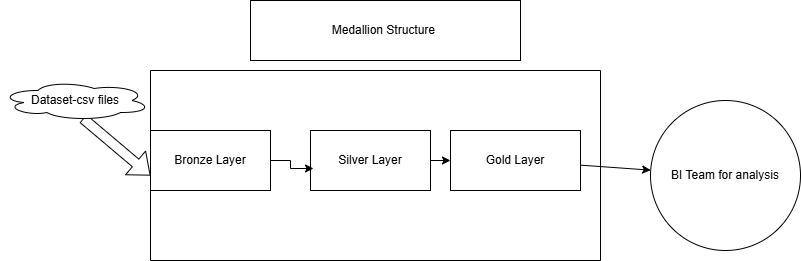

The diagram above was exported from draw.io. Its source (the exported page's mxGraphModel, read from the mxfile embedded in the PNG):
<mxGraphModel dx="860" dy="1565" grid="1" gridSize="10" guides="1" tooltips="1" connect="1" arrows="1" fold="1" page="1" pageScale="1" pageWidth="850" pageHeight="1100" math="0" shadow="0">
  <root>
    <mxCell id="0" />
    <mxCell id="1" parent="0" />
    <mxCell id="HTO6qx6Vaf1Lqw-1__bR-1" parent="1" style="rounded=0;whiteSpace=wrap;html=1;" value="Bronze Layer" vertex="1">
      <mxGeometry height="60" width="120" x="170" y="120" as="geometry" />
    </mxCell>
    <mxCell id="HTO6qx6Vaf1Lqw-1__bR-8" edge="1" parent="1" source="HTO6qx6Vaf1Lqw-1__bR-2" style="edgeStyle=orthogonalEdgeStyle;rounded=0;orthogonalLoop=1;jettySize=auto;html=1;exitX=1;exitY=0.5;exitDx=0;exitDy=0;entryX=0;entryY=0.5;entryDx=0;entryDy=0;" target="HTO6qx6Vaf1Lqw-1__bR-3">
      <mxGeometry relative="1" as="geometry" />
    </mxCell>
    <mxCell id="HTO6qx6Vaf1Lqw-1__bR-2" parent="1" style="rounded=0;whiteSpace=wrap;html=1;" value="Silver Layer" vertex="1">
      <mxGeometry height="60" width="120" x="330" y="120" as="geometry" />
    </mxCell>
    <mxCell id="HTO6qx6Vaf1Lqw-1__bR-12" edge="1" parent="1" source="HTO6qx6Vaf1Lqw-1__bR-3" style="edgeStyle=none;rounded=0;orthogonalLoop=1;jettySize=auto;html=1;" target="HTO6qx6Vaf1Lqw-1__bR-13">
      <mxGeometry relative="1" as="geometry">
        <mxPoint x="700" y="120" as="targetPoint" />
      </mxGeometry>
    </mxCell>
    <mxCell id="HTO6qx6Vaf1Lqw-1__bR-7" edge="1" parent="1" source="HTO6qx6Vaf1Lqw-1__bR-1" style="edgeStyle=orthogonalEdgeStyle;rounded=0;orthogonalLoop=1;jettySize=auto;html=1;exitX=1;exitY=0.5;exitDx=0;exitDy=0;entryX=0.025;entryY=0.633;entryDx=0;entryDy=0;entryPerimeter=0;" target="HTO6qx6Vaf1Lqw-1__bR-2">
      <mxGeometry relative="1" as="geometry" />
    </mxCell>
    <mxCell id="HTO6qx6Vaf1Lqw-1__bR-11" edge="1" parent="1" source="HTO6qx6Vaf1Lqw-1__bR-9" style="edgeStyle=none;shape=flexArrow;rounded=0;orthogonalLoop=1;jettySize=auto;html=1;exitX=0.55;exitY=0.95;exitDx=0;exitDy=0;exitPerimeter=0;entryX=0;entryY=0.75;entryDx=0;entryDy=0;" target="HTO6qx6Vaf1Lqw-1__bR-1">
      <mxGeometry relative="1" as="geometry" />
    </mxCell>
    <mxCell id="HTO6qx6Vaf1Lqw-1__bR-9" parent="1" style="ellipse;shape=cloud;whiteSpace=wrap;html=1;" value="Dataset-csv files" vertex="1">
      <mxGeometry height="40" width="150" x="20" y="70" as="geometry" />
    </mxCell>
    <mxCell id="HTO6qx6Vaf1Lqw-1__bR-13" parent="1" style="ellipse;whiteSpace=wrap;html=1;aspect=fixed;" value="BI Team for analysis" vertex="1">
      <mxGeometry height="150" width="150" x="670" y="90" as="geometry" />
    </mxCell>
    <mxCell id="HTO6qx6Vaf1Lqw-1__bR-14" parent="1" style="swimlane;startSize=0;" value="" vertex="1">
      <mxGeometry height="190" width="450" x="170" y="60" as="geometry" />
    </mxCell>
    <mxCell id="HTO6qx6Vaf1Lqw-1__bR-3" parent="HTO6qx6Vaf1Lqw-1__bR-14" style="rounded=0;whiteSpace=wrap;html=1;" value="Gold Layer" vertex="1">
      <mxGeometry height="60" width="130" x="300" y="60" as="geometry" />
    </mxCell>
    <mxCell id="HTO6qx6Vaf1Lqw-1__bR-15" parent="1" style="rounded=0;whiteSpace=wrap;html=1;" value="Medallion Structure&amp;nbsp;" vertex="1">
      <mxGeometry height="60" width="270" x="270" y="-10" as="geometry" />
    </mxCell>
  </root>
</mxGraphModel>